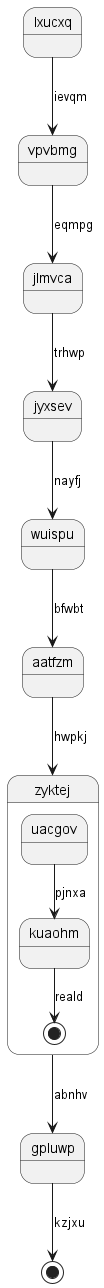

The diagram above was rendered by PlantUML. Its source (embedded in the PNG):
@startuml
state lxucxq
lxucxq --> vpvbmg : ievqm
vpvbmg --> jlmvca : eqmpg
jlmvca --> jyxsev : trhwp
jyxsev --> wuispu : nayfj
wuispu --> aatfzm : bfwbt
aatfzm --> zyktej : hwpkj
state zyktej {
uacgov --> kuaohm : pjnxa
kuaohm --> [*] : reald
}
zyktej --> gpluwp : abnhv
gpluwp --> [*] : kzjxu
@enduml